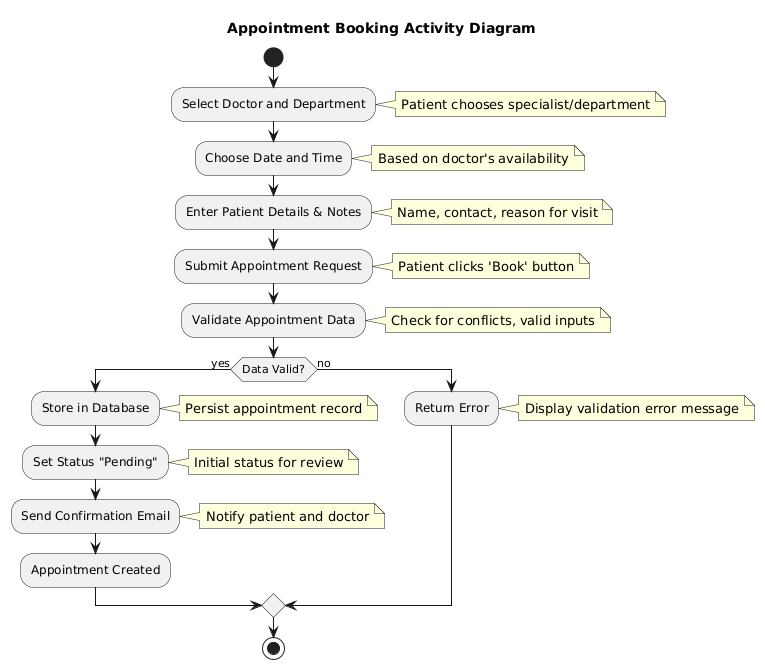

The diagram above was rendered by PlantUML. Its source (embedded in the PNG):
@startuml
title Appointment Booking Activity Diagram

start

:Select Doctor and Department;
note right: Patient chooses specialist/department

:Choose Date and Time;
note right: Based on doctor's availability

:Enter Patient Details & Notes;
note right: Name, contact, reason for visit

:Submit Appointment Request;
note right: Patient clicks 'Book' button

:Validate Appointment Data;
note right: Check for conflicts, valid inputs

if (Data Valid?) then (yes)
  :Store in Database;
  note right: Persist appointment record
  
  :Set Status "Pending";
  note right: Initial status for review
  
  :Send Confirmation Email;
  note right: Notify patient and doctor
  
  :Appointment Created;
else (no)
  :Return Error;
  note right: Display validation error message
endif

stop
@enduml